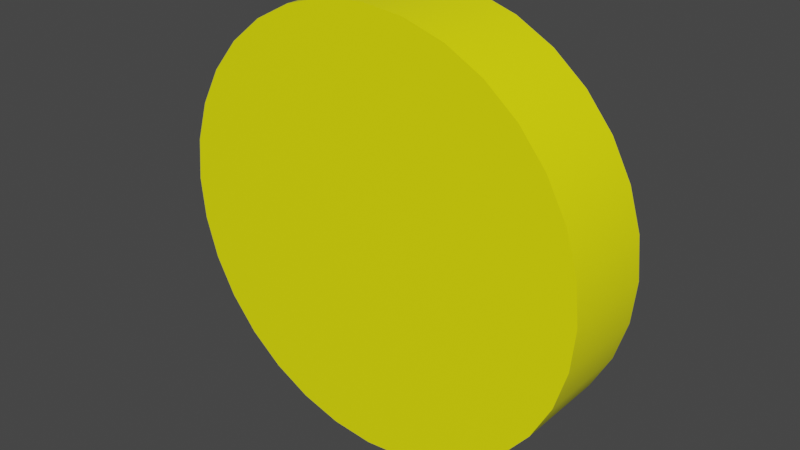 # Source: Coin.blend  (saved by Blender 3.6.13; exported with 4.5.12 LTS)
import bpy
from mathutils import Matrix  # noqa: F401  (used for matrix-valued properties, if any)

bpy.ops.wm.read_factory_settings(use_empty=True)
scene = bpy.context.scene
scene.name = 'Scene'

# ---- collections
col_collection = bpy.data.collections.new('Collection'); scene.collection.children.link(col_collection)

# ---- materials (node trees are filled in below, after node groups)
mat_yellow = bpy.data.materials.new('Yellow')
mat_yellow.use_transparent_shadow = False

# ---- node groups
ng_auto_smooth = bpy.data.node_groups.new('Auto Smooth', 'GeometryNodeTree')
_s = ng_auto_smooth.interface.new_socket(name='Geometry', in_out='OUTPUT', socket_type='NodeSocketGeometry')
_s = ng_auto_smooth.interface.new_socket(name='Geometry', in_out='INPUT', socket_type='NodeSocketGeometry')
_s = ng_auto_smooth.interface.new_socket(name='Angle', in_out='INPUT', socket_type='NodeSocketFloat')
_s.subtype = 'ANGLE'
_s.min_value = 0.0
_s.max_value = 3.142
ng_auto_smooth.is_modifier = True
_N = ng_auto_smooth.nodes; _L = ng_auto_smooth.links
n0 = _N.new('NodeGroupOutput'); n0.name = 'Group Output'; n0.location = (480, -100)
n1 = _N.new('NodeGroupInput'); n1.name = 'Group Input'; n1.location = (-420, -300)
n2 = _N.new('NodeGroupInput'); n2.name = 'Group Input.001'; n2.location = (-60, -100)
n3 = _N.new('GeometryNodeSetShadeSmooth'); n3.name = 'Set Shade Smooth'; n3.location = (120, -100)
n3.domain = 'EDGE'
n4 = _N.new('GeometryNodeSetShadeSmooth'); n4.name = 'Set Shade Smooth.001'; n4.location = (300, -100)
n5 = _N.new('GeometryNodeInputMeshEdgeAngle'); n5.name = 'Edge Angle'; n5.location = (-420, -220)
n6 = _N.new('GeometryNodeInputEdgeSmooth'); n6.name = 'Is Edge Smooth'; n6.location = (-60, -160)
n7 = _N.new('GeometryNodeInputShadeSmooth'); n7.name = 'Is Face Smooth'; n7.location = (-240, -340)
n8 = _N.new('FunctionNodeBooleanMath'); n8.name = 'Boolean Math'; n8.location = (-60, -220)
n9 = _N.new('FunctionNodeCompare'); n9.name = 'Compare'; n9.location = (-240, -180)
n9.operation = 'LESS_EQUAL'
_L.new(n5.outputs[0], n9.inputs[0])
_L.new(n4.outputs[0], n0.inputs[0])
_L.new(n1.outputs[1], n9.inputs[1])
_L.new(n9.outputs[0], n8.inputs[0])
_L.new(n7.outputs[0], n8.inputs[1])
_L.new(n2.outputs[0], n3.inputs[0])
_L.new(n6.outputs[0], n3.inputs[1])
_L.new(n3.outputs[0], n4.inputs[0])
_L.new(n8.outputs[0], n3.inputs[2])
n0.is_active_output = True

# ---- material node trees
mat_yellow.use_nodes = True; mat_yellow.node_tree.nodes.clear()
_N = mat_yellow.node_tree.nodes; _L = mat_yellow.node_tree.links
n0 = _N.new('ShaderNodeBsdfPrincipled'); n0.name = 'Principled BSDF'; n0.location = (10, 300)
n0.distribution = 'GGX'
n0.subsurface_method = 'RANDOM_WALK_SKIN'
n0.inputs[0].default_value = (1.0, 1.0, 0.0, 1.0)
n0.inputs[3].default_value = 1.45
n0.inputs[27].default_value = (0.0, 0.0, 0.0, 1.0)
n0.inputs[28].default_value = 1.0
n1 = _N.new('ShaderNodeOutputMaterial'); n1.name = 'Material Output'; n1.location = (300, 300)
_L.new(n0.outputs[0], n1.inputs[0])
n1.is_active_output = True

# ---- world
world_world = bpy.data.worlds.new('World'); scene.world = world_world
world_world.use_nodes = True; world_world.node_tree.nodes.clear()
_N = world_world.node_tree.nodes; _L = world_world.node_tree.links
n0 = _N.new('ShaderNodeOutputWorld'); n0.name = 'World Output'; n0.location = (300, 300)
n1 = _N.new('ShaderNodeBackground'); n1.name = 'Background'; n1.location = (10, 300)
n1.inputs[0].default_value = (0.05088, 0.05088, 0.05088, 1.0)
_L.new(n1.outputs[0], n0.inputs[0])
n0.is_active_output = True
world_world.color = (0.05088, 0.05088, 0.05088)
world_world.use_sun_shadow = False
world_world.sun_shadow_jitter_overblur = 0.0

# ---- meshes
me_cylinder = bpy.data.meshes.new('Cylinder')
me_cylinder.from_pydata([(0.0, 1.0, -1.0), (0.0, 1.0, 1.0), (0.1951, 0.9808, -1.0), (0.1951, 0.9808, 1.0), (0.3827, 0.9239, -1.0), (0.3827, 0.9239, 1.0), (0.5556, 0.8315, -1.0), (0.5556, 0.8315, 1.0), (0.7071, 0.7071, -1.0), (0.7071, 0.7071, 1.0), (0.8315, 0.5556, -1.0), (0.8315, 0.5556, 1.0), (0.9239, 0.3827, -1.0), (0.9239, 0.3827, 1.0), (0.9808, 0.1951, -1.0), (0.9808, 0.1951, 1.0), (1.0, 0.0, -1.0), (1.0, 0.0, 1.0), (0.9808, -0.1951, -1.0), (0.9808, -0.1951, 1.0), (0.9239, -0.3827, -1.0), (0.9239, -0.3827, 1.0), (0.8315, -0.5556, -1.0), (0.8315, -0.5556, 1.0), (0.7071, -0.7071, -1.0), (0.7071, -0.7071, 1.0), (0.5556, -0.8315, -1.0), (0.5556, -0.8315, 1.0), (0.3827, -0.9239, -1.0), (0.3827, -0.9239, 1.0), (0.1951, -0.9808, -1.0), (0.1951, -0.9808, 1.0), (0.0, -1.0, -1.0), (0.0, -1.0, 1.0), (-0.1951, -0.9808, -1.0), (-0.1951, -0.9808, 1.0), (-0.3827, -0.9239, -1.0), (-0.3827, -0.9239, 1.0), (-0.5556, -0.8315, -1.0), (-0.5556, -0.8315, 1.0), (-0.7071, -0.7071, -1.0), (-0.7071, -0.7071, 1.0), (-0.8315, -0.5556, -1.0), (-0.8315, -0.5556, 1.0), (-0.9239, -0.3827, -1.0), (-0.9239, -0.3827, 1.0), (-0.9808, -0.1951, -1.0), (-0.9808, -0.1951, 1.0), (-1.0, 0.0, -1.0), (-1.0, 0.0, 1.0), (-0.9808, 0.1951, -1.0), (-0.9808, 0.1951, 1.0), (-0.9239, 0.3827, -1.0), (-0.9239, 0.3827, 1.0), (-0.8315, 0.5556, -1.0), (-0.8315, 0.5556, 1.0), (-0.7071, 0.7071, -1.0), (-0.7071, 0.7071, 1.0), (-0.5556, 0.8315, -1.0), (-0.5556, 0.8315, 1.0), (-0.3827, 0.9239, -1.0), (-0.3827, 0.9239, 1.0), (-0.1951, 0.9808, -1.0), (-0.1951, 0.9808, 1.0)], [], [(0, 1, 3, 2), (2, 3, 5, 4), (4, 5, 7, 6), (6, 7, 9, 8), (8, 9, 11, 10), (10, 11, 13, 12), (12, 13, 15, 14), (14, 15, 17, 16), (16, 17, 19, 18), (18, 19, 21, 20), (20, 21, 23, 22), (22, 23, 25, 24), (24, 25, 27, 26), (26, 27, 29, 28), (28, 29, 31, 30), (30, 31, 33, 32), (32, 33, 35, 34), (34, 35, 37, 36), (36, 37, 39, 38), (38, 39, 41, 40), (40, 41, 43, 42), (42, 43, 45, 44), (44, 45, 47, 46), (46, 47, 49, 48), (48, 49, 51, 50), (50, 51, 53, 52), (52, 53, 55, 54), (54, 55, 57, 56), (56, 57, 59, 58), (58, 59, 61, 60), (3, 1, 63, 61, 59, 57, 55, 53, 51, 49, 47, 45, 43, 41, 39, 37, 35, 33, 31, 29, 27, 25, 23, 21, 19, 17, 15, 13, 11, 9, 7, 5), (60, 61, 63, 62), (62, 63, 1, 0), (0, 2, 4, 6, 8, 10, 12, 14, 16, 18, 20, 22, 24, 26, 28, 30, 32, 34, 36, 38, 40, 42, 44, 46, 48, 50, 52, 54, 56, 58, 60, 62)])
me_cylinder.polygons.foreach_set('use_smooth', [True] * 34)
_uv = me_cylinder.uv_layers.new(name='UVMap')
_uv.uv.foreach_set('vector', [1.0, 0.5, 1.0, 1.0, 0.9688, 1.0, 0.9688, 0.5, 0.9688, 0.5, 0.9688, 1.0, 0.9375, 1.0, 0.9375, 0.5, 0.9375, 0.5, 0.9375, 1.0, 0.9062, 1.0, 0.9062, 0.5, 0.9062, 0.5, 0.9062, 1.0, 0.875, 1.0, 0.875, 0.5, 0.875, 0.5, 0.875, 1.0, 0.8438, 1.0, 0.8438, 0.5, 0.8438, 0.5, 0.8438, 1.0, 0.8125, 1.0, 0.8125, 0.5, 0.8125, 0.5, 0.8125, 1.0, 0.7812, 1.0, 0.7812, 0.5, 0.7812, 0.5, 0.7812, 1.0, 0.75, 1.0, 0.75, 0.5, 0.75, 0.5, 0.75, 1.0, 0.7188, 1.0, 0.7188, 0.5, 0.7188, 0.5, 0.7188, 1.0, 0.6875, 1.0, 0.6875, 0.5, 0.6875, 0.5, 0.6875, 1.0, 0.6562, 1.0, 0.6562, 0.5, 0.6562, 0.5, 0.6562, 1.0, 0.625, 1.0, 0.625, 0.5, 0.625, 0.5, 0.625, 1.0, 0.5938, 1.0, 0.5938, 0.5, 0.5938, 0.5, 0.5938, 1.0, 0.5625, 1.0, 0.5625, 0.5, 0.5625, 0.5, 0.5625, 1.0, 0.5312, 1.0, 0.5312, 0.5, 0.5312, 0.5, 0.5312, 1.0, 0.5, 1.0, 0.5, 0.5, 0.5, 0.5, 0.5, 1.0, 0.4688, 1.0, 0.4688, 0.5, 0.4688, 0.5, 0.4688, 1.0, 0.4375, 1.0, 0.4375, 0.5, 0.4375, 0.5, 0.4375, 1.0, 0.4062, 1.0, 0.4062, 0.5, 0.4062, 0.5, 0.4062, 1.0, 0.375, 1.0, 0.375, 0.5, 0.375, 0.5, 0.375, 1.0, 0.3438, 1.0, 0.3438, 0.5, 0.3438, 0.5, 0.3438, 1.0, 0.3125, 1.0, 0.3125, 0.5, 0.3125, 0.5, 0.3125, 1.0, 0.2812, 1.0, 0.2812, 0.5, 0.2812, 0.5, 0.2812, 1.0, 0.25, 1.0, 0.25, 0.5, 0.25, 0.5, 0.25, 1.0, 0.2188, 1.0, 0.2188, 0.5, 0.2188, 0.5, 0.2188, 1.0, 0.1875, 1.0, 0.1875, 0.5, 0.1875, 0.5, 0.1875, 1.0, 0.1562, 1.0, 0.1562, 0.5, 0.1562, 0.5, 0.1562, 1.0, 0.125, 1.0, 0.125, 0.5, 0.125, 0.5, 0.125, 1.0, 0.09375, 1.0, 0.09375, 0.5, 0.09375, 0.5, 0.09375, 1.0, 0.0625, 1.0, 0.0625, 0.5, 0.2968, 0.4854, 0.25, 0.49, 0.2032, 0.4854, 0.1582, 0.4717, 0.1167, 0.4496, 0.08029, 0.4197, 0.05045, 0.3833, 0.02827, 0.3418, 0.01461, 0.2968, 0.01, 0.25, 0.01461, 0.2032, 0.02827, 0.1582, 0.05045, 0.1167, 0.08029, 0.08029, 0.1167, 0.05045, 0.1582, 0.02827, 0.2032, 0.01461, 0.25, 0.01, 0.2968, 0.01461, 0.3418, 0.02827, 0.3833, 0.05045, 0.4197, 0.08029, 0.4496, 0.1167, 0.4717, 0.1582, 0.4854, 0.2032, 0.49, 0.25, 0.4854, 0.2968, 0.4717, 0.3418, 0.4496, 0.3833, 0.4197, 0.4197, 0.3833, 0.4496, 0.3418, 0.4717, 0.0625, 0.5, 0.0625, 1.0, 0.03125, 1.0, 0.03125, 0.5, 0.03125, 0.5, 0.03125, 1.0, 0.0, 1.0, 0.0, 0.5, 0.75, 0.49, 0.7968, 0.4854, 0.8418, 0.4717, 0.8833, 0.4496, 0.9197, 0.4197, 0.9496, 0.3833, 0.9717, 0.3418, 0.9854, 0.2968, 0.99, 0.25, 0.9854, 0.2032, 0.9717, 0.1582, 0.9496, 0.1167, 0.9197, 0.08029, 0.8833, 0.05045, 0.8418, 0.02827, 0.7968, 0.01461, 0.75, 0.01, 0.7032, 0.01461, 0.6582, 0.02827, 0.6167, 0.05045, 0.5803, 0.08029, 0.5504, 0.1167, 0.5283, 0.1582, 0.5146, 0.2032, 0.51, 0.25, 0.5146, 0.2968, 0.5283, 0.3418, 0.5504, 0.3833, 0.5803, 0.4197, 0.6167, 0.4496, 0.6582, 0.4717, 0.7032, 0.4854])
me_cylinder.materials.append(mat_yellow)
me_cylinder.update()

# ---- objects
ob_cylinder = bpy.data.objects.new('Cylinder', me_cylinder)

# ---- transforms, parenting, visibility, modifiers, constraints
ob_cylinder.location = (0.0, 0.0, 0.7878)
ob_cylinder.rotation_euler = (-1.571, -2.22e-16, 2.22e-16)
ob_cylinder.scale = (0.6574, 0.6574, 0.1448)
_m = ob_cylinder.modifiers.new('Auto Smooth', 'NODES')
_m.node_group = ng_auto_smooth
_gi = [s.identifier for s in ng_auto_smooth.interface.items_tree if s.item_type == 'SOCKET' and s.in_out == 'INPUT']
_m[_gi[1]] = 0.5236  # Angle

# ---- collection membership
col_collection.objects.link(ob_cylinder)

# ---- scene / render settings (as saved in the file)
scene.frame_start = 1; scene.frame_end = 250; scene.frame_set(1)
scene.render.engine = 'BLENDER_EEVEE_NEXT'
scene.cycles.sampling_pattern = 'TABULATED_SOBOL'
scene.view_settings.view_transform = 'Filmic'
bpy.context.view_layer.update()

# ---- added for rendering (the .blend has no active camera and no usable light): camera, sun
cam_auto = bpy.data.cameras.new('AutoCamera')
cam_auto.lens = 50.0
cam_auto.sensor_width = 36.0
cam_auto.clip_end = 1000.0
ob_auto_camera = bpy.data.objects.new('AutoCamera', cam_auto)
scene.collection.objects.link(ob_auto_camera)
ob_auto_camera.location = (1.74108, -2.0893, 2.1807)
ob_auto_camera.rotation_euler = (1.09748, -7.21219e-08, 0.694738)
scene.camera = ob_auto_camera
light_auto_sun = bpy.data.lights.new('AutoSun', 'SUN')
light_auto_sun.energy = 3.0
light_auto_sun.angle = 0.0523599
ob_auto_sun = bpy.data.objects.new('AutoSun', light_auto_sun)
scene.collection.objects.link(ob_auto_sun)
ob_auto_sun.rotation_euler = (0.872665, 0.174533, 0.523599)
bpy.context.view_layer.update()
